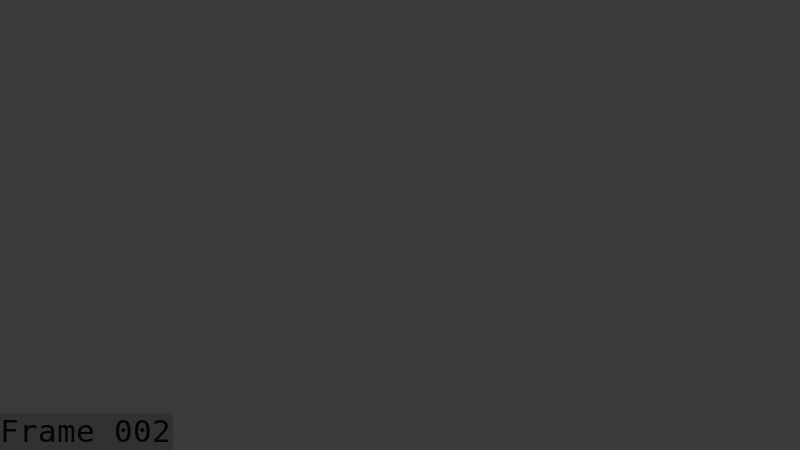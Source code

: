 # Source: Mage_Shroom_Idle.blend  (saved by Blender 5.1.30; exported with 4.5.12 LTS)
import bpy
from mathutils import Matrix  # noqa: F401  (used for matrix-valued properties, if any)

bpy.ops.wm.read_factory_settings(use_empty=True)
scene = bpy.context.scene
scene.name = 'Scene'

# ---- collections
col_collection = bpy.data.collections.new('Collection'); scene.collection.children.link(col_collection)
col_collection_001 = bpy.data.collections.new('Collection.001'); col_collection.children.link(col_collection_001)

# ---- world
world_world = bpy.data.worlds.new('World'); scene.world = world_world
world_world.use_nodes = True; world_world.node_tree.nodes.clear()
_N = world_world.node_tree.nodes; _L = world_world.node_tree.links
n0 = _N.new('ShaderNodeOutputWorld'); n0.name = 'World Output'; n0.location = (200, 100)
n1 = _N.new('ShaderNodeBackground'); n1.name = 'Background'; n1.location = (-200, 100)
n1.inputs[0].default_value = (0.05088, 0.05088, 0.05088, 1.0)
_L.new(n1.outputs[0], n0.inputs[0])
n0.is_active_output = True
world_world.color = (0.05088, 0.05088, 0.05088)
world_world.sun_shadow_jitter_overblur = 0.0

# ---- cameras
cam_camera_001 = bpy.data.cameras.new('Camera.001')
cam_camera_001.clip_end = 100.0
cam_camera_001.ortho_scale = 7.314

# ---- meshes
me_circle_002 = bpy.data.meshes.new('Circle.002')
me_circle_002.from_pydata([], [], [])
me_circle_002.materials.append(None)
me_circle_002.materials.append(None)
me_circle_002.materials.append(None)
me_circle_002.materials.append(None)
me_circle_002.materials.append(None)
me_circle_002.materials.append(None)
me_circle_002.update()
arm_armature = bpy.data.armatures.new('Armature')  # bones are not reproduced

# ---- objects
ob_camera = bpy.data.objects.new('Camera', cam_camera_001)
ob_armature = bpy.data.objects.new('Armature', arm_armature)
ob_mage_shroom_cap = bpy.data.objects.new('mage shroom cap', me_circle_002)

# ---- transforms, parenting, visibility, modifiers, constraints
ob_camera.location = (11.64, -12.66, 8.92)
ob_camera.rotation_euler = (1.198, 4.047e-08, 0.7079)
ob_camera.lock_rotations_4d = False
ob_camera.empty_display_type = 'ARROWS'
ob_camera.color = (0.0, 0.0, 0.0, 0.0)
ob_camera.display_type = 'WIRE'
ob_camera.lineart.crease_threshold = 0.0
ob_armature.location = (0.0, 0.0, 0.0)
ob_armature.rotation_euler = (-1.629e-07, 0.0, 0.0)
ob_armature.show_in_front = True
ob_mage_shroom_cap.parent = ob_armature
ob_mage_shroom_cap.location = (0.0, -3.219e-07, 1.976)
_m = ob_mage_shroom_cap.modifiers.new('Armature', 'ARMATURE')
_m.object = ob_armature

# ---- collection membership
col_collection.objects.link(ob_camera)
col_collection_001.objects.link(ob_armature)
col_collection_001.objects.link(ob_mage_shroom_cap)

# ---- scene / render settings (as saved in the file)
scene.camera = ob_camera
scene.frame_start = 1; scene.frame_end = 250; scene.frame_set(2)
scene.render.engine = 'BLENDER_EEVEE_NEXT'
scene.render.image_settings.file_format = 'FFMPEG'
scene.render.image_settings.color_mode = 'RGB'
scene.render.fps = 60
scene.render.bake_bias = 0.0
scene.render.bake_samples = 0
scene.render.use_stamp_time = False
scene.render.use_stamp_date = False
scene.render.use_stamp_camera = False
scene.render.use_stamp_scene = False
scene.render.use_stamp_filename = False
scene.render.use_stamp_render_time = False
scene.render.use_stamp = True
scene.render.stamp_font_size = 31
scene.render.stamp_foreground = (0.0375, 0.0375, 0.0375, 1.0)
scene.cycles.sampling_pattern = 'TABULATED_SOBOL'
scene.eevee.use_volume_custom_range = False
bpy.context.view_layer.update()

# ---- added for rendering (the .blend has no usable light): sun
light_auto_sun = bpy.data.lights.new('AutoSun', 'SUN')
light_auto_sun.energy = 3.0
light_auto_sun.angle = 0.0523599
ob_auto_sun = bpy.data.objects.new('AutoSun', light_auto_sun)
scene.collection.objects.link(ob_auto_sun)
ob_auto_sun.rotation_euler = (0.872665, 0.174533, 0.523599)
bpy.context.view_layer.update()
